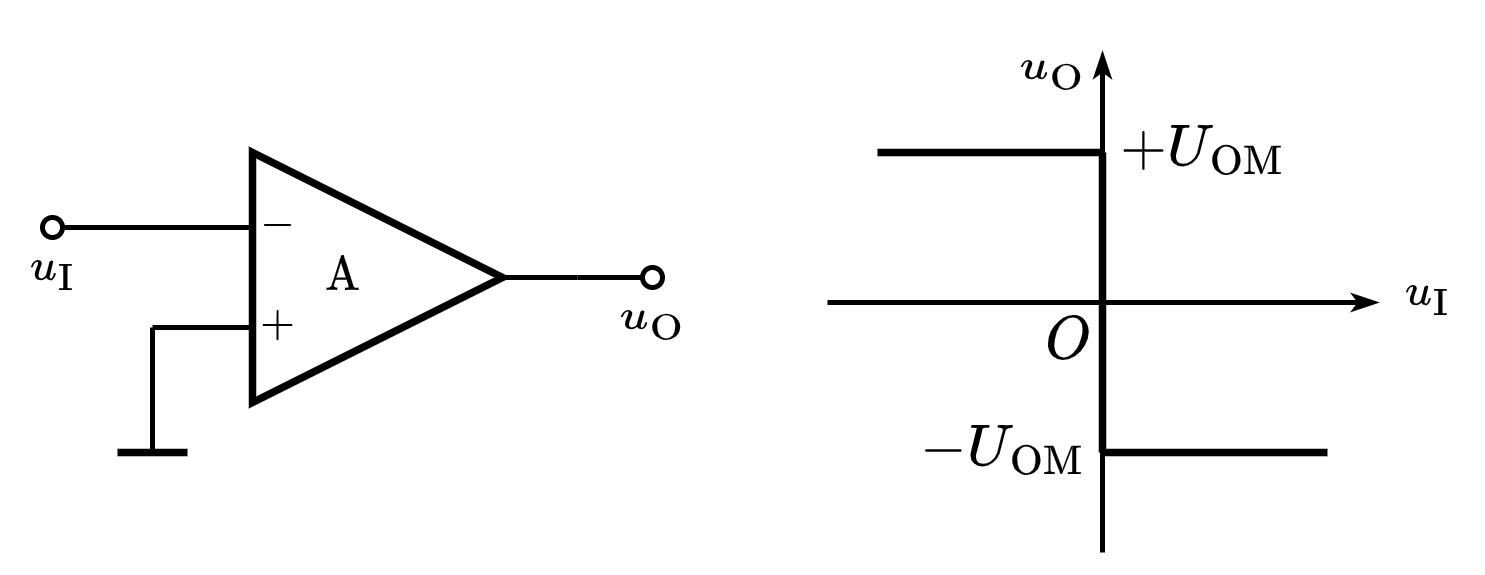

The diagram above was exported from draw.io. Its source (the exported page's mxGraphModel, read from the mxfile embedded in the PNG):
<mxGraphModel dx="448" dy="304" grid="1" gridSize="5" guides="1" tooltips="1" connect="1" arrows="1" fold="1" page="1" pageScale="1" pageWidth="827" pageHeight="1169" math="1" shadow="0">
  <root>
    <mxCell id="0" />
    <mxCell id="1" parent="0" />
    <mxCell id="wk5vAMPGY5m9IKHRaPx8-1" value="\(\text{A}\) 　&amp;nbsp;" style="triangle;whiteSpace=wrap;html=1;strokeWidth=1.5;connectable=0;allowArrows=0;fontSize=8;" vertex="1" parent="1">
      <mxGeometry x="155" y="160" width="50" height="50" as="geometry" />
    </mxCell>
    <mxCell id="wk5vAMPGY5m9IKHRaPx8-2" value="" style="endArrow=none;html=1;rounded=0;exitDx=0;exitDy=0;exitPerimeter=0;startArrow=none;" edge="1" parent="1">
      <mxGeometry width="50" height="50" relative="1" as="geometry">
        <mxPoint x="135" y="175" as="sourcePoint" />
        <mxPoint x="155" y="175" as="targetPoint" />
      </mxGeometry>
    </mxCell>
    <mxCell id="wk5vAMPGY5m9IKHRaPx8-3" value="" style="endArrow=none;html=1;rounded=0;" edge="1" parent="1">
      <mxGeometry width="50" height="50" relative="1" as="geometry">
        <mxPoint x="135" y="195" as="sourcePoint" />
        <mxPoint x="155" y="195" as="targetPoint" />
      </mxGeometry>
    </mxCell>
    <mxCell id="wk5vAMPGY5m9IKHRaPx8-4" value="$$-$$" style="text;html=1;resizable=1;autosize=1;align=center;verticalAlign=middle;points=[];fillColor=none;strokeColor=none;rounded=0;movable=1;rotatable=1;deletable=1;editable=1;connectable=0;fontSize=8;" vertex="1" parent="1">
      <mxGeometry x="155" y="170" width="10" height="10" as="geometry" />
    </mxCell>
    <mxCell id="wk5vAMPGY5m9IKHRaPx8-5" value="$$+$$" style="text;html=1;resizable=1;autosize=1;align=center;verticalAlign=middle;points=[];fillColor=none;strokeColor=none;rounded=0;movable=1;rotatable=1;deletable=1;editable=1;connectable=0;fontSize=8;" vertex="1" parent="1">
      <mxGeometry x="155" y="190" width="10" height="10" as="geometry" />
    </mxCell>
    <mxCell id="wk5vAMPGY5m9IKHRaPx8-6" value="" style="endArrow=none;html=1;rounded=0;fontSize=8;" edge="1" parent="1">
      <mxGeometry width="50" height="50" relative="1" as="geometry">
        <mxPoint x="205" y="185" as="sourcePoint" />
        <mxPoint x="220" y="185" as="targetPoint" />
      </mxGeometry>
    </mxCell>
    <mxCell id="wk5vAMPGY5m9IKHRaPx8-12" value="" style="endArrow=none;html=1;rounded=0;fontSize=10;startSize=4;endSize=4;" edge="1" parent="1">
      <mxGeometry width="50" height="50" relative="1" as="geometry">
        <mxPoint x="135" y="195" as="sourcePoint" />
        <mxPoint x="135" y="220" as="targetPoint" />
      </mxGeometry>
    </mxCell>
    <mxCell id="wk5vAMPGY5m9IKHRaPx8-17" value="" style="endArrow=none;html=1;rounded=0;fontSize=8;strokeWidth=1.5;" edge="1" parent="1">
      <mxGeometry width="50" height="50" relative="1" as="geometry">
        <mxPoint x="128" y="220" as="sourcePoint" />
        <mxPoint x="142" y="220" as="targetPoint" />
      </mxGeometry>
    </mxCell>
    <mxCell id="wk5vAMPGY5m9IKHRaPx8-20" value="" style="endArrow=none;html=1;rounded=0;strokeWidth=1;fontSize=8;startArrow=oval;startFill=0;endSize=4;startSize=4;" edge="1" parent="1">
      <mxGeometry width="50" height="50" relative="1" as="geometry">
        <mxPoint x="115" y="175" as="sourcePoint" />
        <mxPoint x="140" y="175" as="targetPoint" />
      </mxGeometry>
    </mxCell>
    <mxCell id="wk5vAMPGY5m9IKHRaPx8-21" value="" style="endArrow=none;html=1;rounded=0;strokeWidth=1;fontSize=8;startArrow=oval;startFill=0;endSize=4;startSize=4;" edge="1" parent="1">
      <mxGeometry width="50" height="50" relative="1" as="geometry">
        <mxPoint x="235" y="185" as="sourcePoint" />
        <mxPoint x="220" y="185" as="targetPoint" />
      </mxGeometry>
    </mxCell>
    <mxCell id="wk5vAMPGY5m9IKHRaPx8-22" value="$$u_\mathrm{I}$$" style="text;html=1;align=center;verticalAlign=middle;resizable=1;points=[];autosize=1;strokeColor=none;fillColor=none;fontSize=8;movable=1;rotatable=1;deletable=1;editable=1;connectable=1;" vertex="1" parent="1">
      <mxGeometry x="105" y="175" width="20" height="15" as="geometry" />
    </mxCell>
    <mxCell id="wk5vAMPGY5m9IKHRaPx8-23" value="$$u_\mathrm{O}$$" style="text;html=1;align=center;verticalAlign=middle;resizable=1;points=[];autosize=1;strokeColor=none;fillColor=none;fontSize=8;movable=1;rotatable=1;deletable=1;editable=1;connectable=1;" vertex="1" parent="1">
      <mxGeometry x="225" y="185" width="20" height="15" as="geometry" />
    </mxCell>
    <mxCell id="wk5vAMPGY5m9IKHRaPx8-28" value="" style="endArrow=classicThin;html=1;rounded=0;startSize=2;endSize=2;endFill=0;" edge="1" parent="1">
      <mxGeometry width="50" height="50" relative="1" as="geometry">
        <mxPoint x="270" y="190" as="sourcePoint" />
        <mxPoint x="380" y="190" as="targetPoint" />
      </mxGeometry>
    </mxCell>
    <mxCell id="wk5vAMPGY5m9IKHRaPx8-29" value="" style="endArrow=classicThin;html=1;rounded=0;startSize=2;endSize=2;endFill=0;" edge="1" parent="1">
      <mxGeometry width="50" height="50" relative="1" as="geometry">
        <mxPoint x="325" y="240" as="sourcePoint" />
        <mxPoint x="325" y="140" as="targetPoint" />
      </mxGeometry>
    </mxCell>
    <mxCell id="wk5vAMPGY5m9IKHRaPx8-30" value="" style="endArrow=none;html=1;rounded=0;startSize=2;endSize=2;strokeWidth=1.5;" edge="1" parent="1">
      <mxGeometry width="50" height="50" relative="1" as="geometry">
        <mxPoint x="280" y="160" as="sourcePoint" />
        <mxPoint x="325" y="160" as="targetPoint" />
      </mxGeometry>
    </mxCell>
    <mxCell id="wk5vAMPGY5m9IKHRaPx8-31" value="" style="endArrow=none;html=1;rounded=0;startSize=2;endSize=2;strokeWidth=1.5;" edge="1" parent="1">
      <mxGeometry width="50" height="50" relative="1" as="geometry">
        <mxPoint x="325" y="220" as="sourcePoint" />
        <mxPoint x="370" y="220" as="targetPoint" />
      </mxGeometry>
    </mxCell>
    <mxCell id="wk5vAMPGY5m9IKHRaPx8-32" value="" style="endArrow=none;html=1;rounded=0;startSize=2;endSize=2;strokeWidth=1.5;" edge="1" parent="1">
      <mxGeometry width="50" height="50" relative="1" as="geometry">
        <mxPoint x="325" y="220" as="sourcePoint" />
        <mxPoint x="325" y="160" as="targetPoint" />
      </mxGeometry>
    </mxCell>
    <mxCell id="wk5vAMPGY5m9IKHRaPx8-33" value="$$u_\mathrm{O}$$" style="text;html=1;align=center;verticalAlign=middle;resizable=1;points=[];autosize=1;strokeColor=none;fillColor=none;fontSize=8;movable=1;rotatable=1;deletable=1;editable=1;connectable=1;" vertex="1" parent="1">
      <mxGeometry x="305" y="135" width="20" height="15" as="geometry" />
    </mxCell>
    <mxCell id="wk5vAMPGY5m9IKHRaPx8-34" value="$$u_\mathrm{I}$$" style="text;html=1;align=center;verticalAlign=middle;resizable=1;points=[];autosize=1;strokeColor=none;fillColor=none;fontSize=8;movable=1;rotatable=1;deletable=1;editable=1;connectable=1;" vertex="1" parent="1">
      <mxGeometry x="380" y="180" width="20" height="15" as="geometry" />
    </mxCell>
    <mxCell id="wk5vAMPGY5m9IKHRaPx8-35" value="$$O$$" style="text;html=1;align=center;verticalAlign=middle;resizable=1;points=[];autosize=1;strokeColor=none;fillColor=none;movable=1;rotatable=1;deletable=1;editable=1;connectable=1;fontSize=10;" vertex="1" parent="1">
      <mxGeometry x="310" y="190" width="15" height="15" as="geometry" />
    </mxCell>
    <mxCell id="wk5vAMPGY5m9IKHRaPx8-36" value="$$+U_{\mathrm{OM}}$$" style="text;html=1;align=center;verticalAlign=middle;resizable=1;points=[];autosize=1;strokeColor=none;fillColor=none;fontSize=10;movable=1;rotatable=1;deletable=1;editable=1;connectable=1;" vertex="1" parent="1">
      <mxGeometry x="325" y="150" width="40" height="20" as="geometry" />
    </mxCell>
    <mxCell id="wk5vAMPGY5m9IKHRaPx8-37" value="$$-U_{\mathrm{OM}}$$" style="text;html=1;align=center;verticalAlign=middle;resizable=1;points=[];autosize=1;strokeColor=none;fillColor=none;fontSize=10;movable=1;rotatable=1;deletable=1;editable=1;connectable=1;" vertex="1" parent="1">
      <mxGeometry x="285" y="210" width="40" height="20" as="geometry" />
    </mxCell>
  </root>
</mxGraphModel>